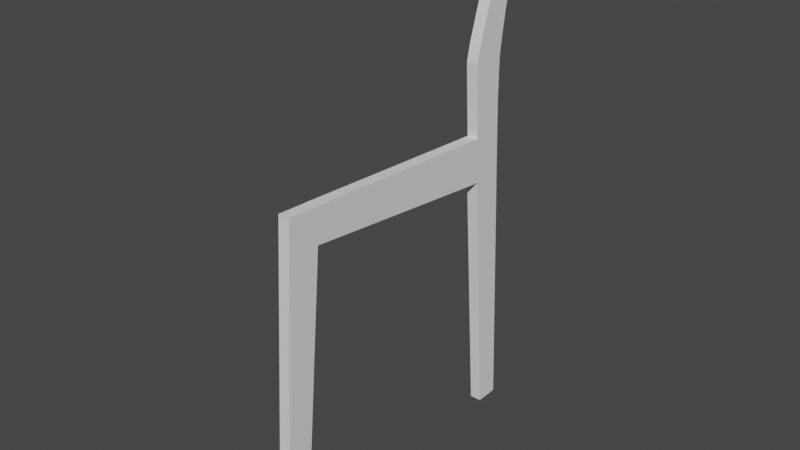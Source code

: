 # Source: Chair.blend  (saved by Blender 2.93.20; exported with 4.5.12 LTS)
import bpy
from mathutils import Matrix  # noqa: F401  (used for matrix-valued properties, if any)

bpy.ops.wm.read_factory_settings(use_empty=True)
scene = bpy.context.scene
scene.name = 'Scene'

# ---- collections
col_collection = bpy.data.collections.new('Collection'); scene.collection.children.link(col_collection)
col_referance_images = bpy.data.collections.new('Referance Images'); col_collection.children.link(col_referance_images)
col_chair = bpy.data.collections.new('Chair'); col_collection.children.link(col_chair)

# ---- world
world_world = bpy.data.worlds.new('World'); scene.world = world_world
world_world.use_nodes = True; world_world.node_tree.nodes.clear()
_N = world_world.node_tree.nodes; _L = world_world.node_tree.links
n0 = _N.new('ShaderNodeOutputWorld'); n0.name = 'World Output'; n0.location = (300, 300)
n1 = _N.new('ShaderNodeBackground'); n1.name = 'Background'; n1.location = (10, 300)
n1.inputs[0].default_value = (0.05088, 0.05088, 0.05088, 1.0)
_L.new(n1.outputs[0], n0.inputs[0])
n0.is_active_output = True
world_world.color = (0.05088, 0.05088, 0.05088)
world_world.use_sun_shadow = False
world_world.sun_shadow_jitter_overblur = 0.0

# ---- meshes
me_cube_001 = bpy.data.meshes.new('Cube.001')
me_cube_001.from_pydata([(-1.0, -0.7945, -1.0), (-1.0, 0.3313, 17.37), (-1.0, 0.5908, -1.0), (-1.0, 2.26, 17.28), (1.0, -0.7945, -1.0), (1.0, 0.3313, 17.37), (1.0, 0.5908, -1.0), (1.0, 2.26, 17.28), (-1.0, 0.2087, 15.37), (-1.0, 2.078, 15.29), (1.0, 2.078, 15.29), (1.0, 0.2087, 15.37), (-1.0, 16.24, 16.52), (1.0, 16.24, 16.52), (-1.0, 16.35, 13.81), (1.0, 16.35, 13.81), (-1.0, 14.45, 16.62), (-1.0, 14.53, 14.0), (1.0, 14.53, 14.0), (1.0, 14.45, 16.62), (-1.0, 16.17, 18.43), (1.0, 16.17, 18.43), (-1.0, 14.33, 18.48), (1.0, 14.33, 18.48), (-1.0, 17.0, -1.0), (1.0, 17.0, -1.0), (-1.0, 15.61, -1.0), (1.0, 15.61, -1.0), (-1.0, 16.17, 20.79), (1.0, 16.17, 20.79), (-1.0, 14.2, 20.84), (1.0, 14.2, 20.84), (-1.0, 16.3, 21.79), (1.0, 16.3, 21.79), (-1.0, 14.43, 21.83), (1.0, 14.43, 21.83), (-1.0, 17.56, 27.93), (1.0, 17.56, 27.93), (-1.0, 16.55, 28.5), (1.0, 16.55, 28.5), (-1.0, 16.53, 23.17), (1.0, 16.53, 23.17), (1.0, 14.91, 23.34), (-1.0, 14.91, 23.34), (-1.0, -0.4568, -1.0), (-1.0, 0.685, 17.35), (1.0, -0.4568, -1.0), (1.0, 0.685, 17.35), (1.0, 0.5515, 15.35), (-1.0, 0.5515, 15.35), (-1.0, 1.896, 17.29), (1.0, 0.2612, -1.0), (-1.0, 1.725, 15.3), (-1.0, 0.2612, -1.0), (1.0, 1.896, 17.29), (1.0, 1.725, 15.3), (-1.0, 0.2321, 15.75), (-1.0, 2.113, 15.67), (1.0, 2.113, 15.67), (1.0, 0.2321, 15.75), (-1.0, 16.33, 14.24), (1.0, 16.33, 14.24), (1.0, 14.51, 14.41), (-1.0, 14.51, 14.41), (1.0, 0.577, 15.73), (-1.0, 0.577, 15.73), (1.0, 1.758, 15.68), (-1.0, 1.758, 15.68), (-1.0, 2.001, 14.44), (1.0, 2.001, 14.44), (1.0, 0.1565, 14.52), (-1.0, 0.1565, 14.52), (-1.0, 0.4947, 14.5), (1.0, 0.4947, 14.5), (1.0, 1.652, 14.45), (-1.0, 1.652, 14.45), (-1.0, 2.988, 15.19), (1.0, 2.988, 15.19), (-1.0, 3.151, 17.23), (1.0, 3.151, 17.23), (-1.0, 3.019, 15.57), (1.0, 3.019, 15.57), (1.0, 16.38, 13.23), (-1.0, 16.38, 13.23), (-1.0, 14.57, 13.42), (1.0, 14.57, 13.42), (-1.0, 14.41, 17.27), (-1.0, 16.21, 17.19), (1.0, 14.41, 17.27), (1.0, 16.21, 17.19), (-1.0, 13.75, 16.66), (1.0, 13.75, 16.66), (-1.0, 13.8, 14.48), (1.0, 13.8, 14.48), (-1.0, 13.82, 14.07), (1.0, 13.82, 14.07), (-1.0, 15.9, 16.54), (1.0, 15.9, 16.54), (-1.0, 16.01, 13.84), (1.0, 16.01, 13.84), (-1.0, 15.83, 18.44), (1.0, 15.83, 18.44), (-1.0, 16.67, -1.0), (1.0, 16.67, -1.0), (-1.0, 15.8, 20.8), (1.0, 15.8, 20.8), (-1.0, 15.95, 21.79), (1.0, 15.95, 21.79), (-1.0, 17.37, 28.04), (1.0, 17.37, 28.04), (1.0, 16.23, 23.2), (-1.0, 16.23, 23.2), (1.0, 15.99, 14.27), (-1.0, 15.99, 14.27), (-1.0, 16.04, 13.27), (1.0, 16.04, 13.27), (1.0, 15.88, 17.21), (-1.0, 15.88, 17.21)], [], [(67, 50, 3, 57), (113, 96, 12, 60), (64, 47, 5, 59), (59, 5, 1, 56), (44, 46, 4, 0), (47, 45, 1, 5), (70, 11, 8, 71), (73, 48, 11, 70), (68, 9, 10, 69), (75, 52, 9, 68), (60, 12, 13, 61), (83, 82, 25, 24), (117, 86, 22, 100), (112, 99, 15, 61), (93, 95, 18, 62), (90, 91, 19, 16), (95, 94, 17, 18), (92, 90, 16, 63), (21, 20, 28, 29), (86, 88, 23, 22), (89, 87, 20, 21), (116, 89, 21, 101), (103, 102, 24, 25), (85, 84, 26, 27), (115, 85, 27, 103), (114, 83, 24, 102), (105, 29, 33, 107), (22, 23, 31, 30), (100, 22, 30, 104), (101, 21, 29, 105), (41, 40, 36, 37), (29, 28, 32, 33), (30, 31, 35, 34), (104, 30, 34, 106), (108, 109, 37, 36), (43, 42, 39, 38), (111, 43, 38, 108), (110, 41, 37, 109), (107, 33, 41, 110), (106, 34, 43, 111), (34, 35, 42, 43), (33, 32, 40, 41), (71, 8, 49, 72), (74, 55, 48, 73), (54, 50, 45, 47), (53, 51, 46, 44), (66, 54, 47, 64), (56, 1, 45, 65), (58, 7, 54, 66), (2, 6, 51, 53), (7, 3, 50, 54), (69, 10, 55, 74), (72, 49, 52, 75), (65, 45, 50, 67), (49, 65, 67, 52), (10, 58, 66, 55), (8, 56, 65, 49), (55, 66, 64, 48), (94, 92, 63, 17), (91, 93, 62, 19), (97, 112, 61, 13), (14, 60, 61, 15), (11, 59, 56, 8), (48, 64, 59, 11), (98, 113, 60, 14), (52, 67, 57, 9), (44, 72, 75, 53), (6, 69, 74, 51), (51, 74, 73, 46), (0, 71, 72, 44), (53, 75, 68, 2), (2, 68, 69, 6), (46, 73, 70, 4), (4, 70, 71, 0), (7, 58, 81, 79), (9, 57, 80, 76), (57, 3, 78, 80), (10, 9, 76, 77), (3, 7, 79, 78), (58, 10, 77, 81), (98, 14, 83, 114), (99, 18, 85, 115), (18, 17, 84, 85), (14, 15, 82, 83), (97, 13, 89, 116), (13, 12, 87, 89), (16, 19, 88, 86), (96, 16, 86, 117), (79, 81, 93, 91), (76, 80, 92, 94), (80, 78, 90, 92), (77, 76, 94, 95), (78, 79, 91, 90), (81, 77, 95, 93), (12, 96, 117, 87), (19, 97, 116, 88), (15, 99, 115, 82), (17, 98, 114, 84), (17, 63, 113, 98), (19, 62, 112, 97), (32, 106, 111, 40), (35, 107, 110, 42), (42, 110, 109, 39), (40, 111, 108, 36), (38, 39, 109, 108), (28, 104, 106, 32), (23, 101, 105, 31), (20, 100, 104, 28), (31, 105, 107, 35), (84, 114, 102, 26), (82, 115, 103, 25), (27, 26, 102, 103), (88, 116, 101, 23), (62, 18, 99, 112), (87, 117, 100, 20), (63, 16, 96, 113)])
_uv = me_cube_001.uv_layers.new(name='UVMap')
_uv.uv.foreach_set('vector', [0.603, 0.2027, 0.625, 0.2027, 0.625, 0.25, 0.603, 0.25, 0.6037, 0.25, 0.625, 0.25, 0.625, 0.25, 0.6038, 0.25, 0.603, 0.7042, 0.625, 0.7042, 0.625, 0.75, 0.603, 0.75, 0.603, 0.75, 0.625, 0.75, 0.625, 1.0, 0.603, 1.0, 0.125, 0.7042, 0.375, 0.7042, 0.375, 0.75, 0.125, 0.75, 0.625, 0.7042, 0.875, 0.7042, 0.875, 0.75, 0.625, 0.75, 0.5862, 0.75, 0.5978, 0.75, 0.5978, 1.0, 0.5862, 1.0, 0.5862, 0.7042, 0.5978, 0.7042, 0.5978, 0.75, 0.5862, 0.75, 0.5862, 0.25, 0.5978, 0.25, 0.5978, 0.5, 0.5862, 0.5, 0.5862, 0.2027, 0.5978, 0.2027, 0.5978, 0.25, 0.5862, 0.25, 0.6038, 0.25, 0.625, 0.25, 0.625, 0.5, 0.6038, 0.5, 0.5987, 0.25, 0.5987, 0.5, 0.5987, 0.5, 0.5987, 0.25, 0.625, 0.25, 0.625, 0.25, 0.625, 0.25, 0.625, 0.25, 0.6037, 0.5, 0.5987, 0.5, 0.5987, 0.5, 0.6038, 0.5, 0.6036, 0.5, 0.5986, 0.5, 0.5986, 0.5, 0.6037, 0.5, 0.875, 0.5, 0.625, 0.5, 0.625, 0.5, 0.875, 0.5, 0.5986, 0.5, 0.5986, 0.25, 0.5986, 0.25, 0.5986, 0.5, 0.6036, 0.25, 0.625, 0.25, 0.625, 0.25, 0.6037, 0.25, 0.625, 0.5, 0.625, 0.25, 0.625, 0.25, 0.625, 0.5, 0.875, 0.5, 0.625, 0.5, 0.625, 0.5, 0.875, 0.5, 0.625, 0.5, 0.625, 0.25, 0.625, 0.25, 0.625, 0.5, 0.625, 0.5, 0.625, 0.5, 0.625, 0.5, 0.625, 0.5, 0.5987, 0.5, 0.5987, 0.25, 0.5987, 0.25, 0.5987, 0.5, 0.5986, 0.5, 0.5986, 0.25, 0.5986, 0.25, 0.5986, 0.5, 0.5987, 0.5, 0.5986, 0.5, 0.5986, 0.5, 0.5987, 0.5, 0.5987, 0.25, 0.5987, 0.25, 0.5987, 0.25, 0.5987, 0.25, 0.625, 0.5, 0.625, 0.5, 0.625, 0.5, 0.625, 0.5, 0.875, 0.5, 0.625, 0.5, 0.625, 0.5, 0.875, 0.5, 0.625, 0.25, 0.625, 0.25, 0.625, 0.25, 0.625, 0.25, 0.625, 0.5, 0.625, 0.5, 0.625, 0.5, 0.625, 0.5, 0.625, 0.5, 0.625, 0.25, 0.625, 0.25, 0.625, 0.5, 0.625, 0.5, 0.625, 0.25, 0.625, 0.25, 0.625, 0.5, 0.875, 0.5, 0.625, 0.5, 0.625, 0.5, 0.875, 0.5, 0.625, 0.25, 0.625, 0.25, 0.625, 0.25, 0.625, 0.25, 0.875, 0.5, 0.625, 0.5, 0.625, 0.5, 0.875, 0.5, 0.875, 0.5, 0.625, 0.5, 0.625, 0.5, 0.875, 0.5, 0.625, 0.25, 0.625, 0.25, 0.625, 0.25, 0.625, 0.25, 0.625, 0.5, 0.625, 0.5, 0.625, 0.5, 0.625, 0.5, 0.625, 0.5, 0.625, 0.5, 0.625, 0.5, 0.625, 0.5, 0.625, 0.25, 0.625, 0.25, 0.625, 0.25, 0.625, 0.25, 0.875, 0.5, 0.625, 0.5, 0.625, 0.5, 0.875, 0.5, 0.625, 0.5, 0.625, 0.25, 0.625, 0.25, 0.625, 0.5, 0.5862, 0.0, 0.5978, 0.0, 0.5978, 0.04584, 0.5862, 0.04584, 0.5862, 0.5473, 0.5978, 0.5473, 0.5978, 0.7042, 0.5862, 0.7042, 0.625, 0.5473, 0.875, 0.5473, 0.875, 0.7042, 0.625, 0.7042, 0.125, 0.5473, 0.375, 0.5473, 0.375, 0.7042, 0.125, 0.7042, 0.603, 0.5473, 0.625, 0.5473, 0.625, 0.7042, 0.603, 0.7042, 0.603, 0.0, 0.625, 0.0, 0.625, 0.04584, 0.603, 0.04584, 0.603, 0.5, 0.625, 0.5, 0.625, 0.5473, 0.603, 0.5473, 0.125, 0.5, 0.375, 0.5, 0.375, 0.5473, 0.125, 0.5473, 0.625, 0.5, 0.875, 0.5, 0.875, 0.5473, 0.625, 0.5473, 0.5862, 0.5, 0.5978, 0.5, 0.5978, 0.5473, 0.5862, 0.5473, 0.5862, 0.04584, 0.5978, 0.04584, 0.5978, 0.2027, 0.5862, 0.2027, 0.603, 0.04584, 0.625, 0.04584, 0.625, 0.2027, 0.603, 0.2027, 0.5978, 0.04584, 0.603, 0.04584, 0.603, 0.2027, 0.5978, 0.2027, 0.5978, 0.5, 0.603, 0.5, 0.603, 0.5473, 0.5978, 0.5473, 0.5978, 0.0, 0.603, 0.0, 0.603, 0.04584, 0.5978, 0.04584, 0.5978, 0.5473, 0.603, 0.5473, 0.603, 0.7042, 0.5978, 0.7042, 0.5986, 0.25, 0.6036, 0.25, 0.6037, 0.25, 0.5986, 0.25, 0.625, 0.5, 0.6036, 0.5, 0.6037, 0.5, 0.625, 0.5, 0.625, 0.5, 0.6037, 0.5, 0.6038, 0.5, 0.625, 0.5, 0.5987, 0.25, 0.6038, 0.25, 0.6038, 0.5, 0.5987, 0.5, 0.5978, 0.75, 0.603, 0.75, 0.603, 1.0, 0.5978, 1.0, 0.5978, 0.7042, 0.603, 0.7042, 0.603, 0.75, 0.5978, 0.75, 0.5987, 0.25, 0.6037, 0.25, 0.6038, 0.25, 0.5987, 0.25, 0.5978, 0.2027, 0.603, 0.2027, 0.603, 0.25, 0.5978, 0.25, 0.375, 0.04584, 0.5862, 0.04584, 0.5862, 0.2027, 0.375, 0.2027, 0.375, 0.5, 0.5862, 0.5, 0.5862, 0.5473, 0.375, 0.5473, 0.375, 0.5473, 0.5862, 0.5473, 0.5862, 0.7042, 0.375, 0.7042, 0.375, 0.0, 0.5862, 0.0, 0.5862, 0.04584, 0.375, 0.04584, 0.375, 0.2027, 0.5862, 0.2027, 0.5862, 0.25, 0.375, 0.25, 0.375, 0.25, 0.5862, 0.25, 0.5862, 0.5, 0.375, 0.5, 0.375, 0.7042, 0.5862, 0.7042, 0.5862, 0.75, 0.375, 0.75, 0.375, 0.75, 0.5862, 0.75, 0.5862, 1.0, 0.375, 1.0, 0.625, 0.5, 0.603, 0.5, 0.603, 0.5, 0.625, 0.5, 0.5978, 0.25, 0.603, 0.25, 0.603, 0.25, 0.5978, 0.25, 0.603, 0.25, 0.625, 0.25, 0.625, 0.25, 0.603, 0.25, 0.5978, 0.5, 0.5978, 0.25, 0.5978, 0.25, 0.5978, 0.5, 0.875, 0.5, 0.625, 0.5, 0.625, 0.5, 0.875, 0.5, 0.603, 0.5, 0.5978, 0.5, 0.5978, 0.5, 0.603, 0.5, 0.5987, 0.25, 0.5987, 0.25, 0.5987, 0.25, 0.5987, 0.25, 0.5987, 0.5, 0.5986, 0.5, 0.5986, 0.5, 0.5987, 0.5, 0.5986, 0.5, 0.5986, 0.25, 0.5986, 0.25, 0.5986, 0.5, 0.5987, 0.25, 0.5987, 0.5, 0.5987, 0.5, 0.5987, 0.25, 0.625, 0.5, 0.625, 0.5, 0.625, 0.5, 0.625, 0.5, 0.625, 0.5, 0.625, 0.25, 0.625, 0.25, 0.625, 0.5, 0.875, 0.5, 0.625, 0.5, 0.625, 0.5, 0.875, 0.5, 0.625, 0.25, 0.625, 0.25, 0.625, 0.25, 0.625, 0.25, 0.625, 0.5, 0.603, 0.5, 0.6036, 0.5, 0.625, 0.5, 0.5978, 0.25, 0.603, 0.25, 0.6036, 0.25, 0.5986, 0.25, 0.603, 0.25, 0.625, 0.25, 0.625, 0.25, 0.6036, 0.25, 0.5978, 0.5, 0.5978, 0.25, 0.5986, 0.25, 0.5986, 0.5, 0.875, 0.5, 0.625, 0.5, 0.625, 0.5, 0.875, 0.5, 0.603, 0.5, 0.5978, 0.5, 0.5986, 0.5, 0.6036, 0.5, 0.625, 0.25, 0.625, 0.25, 0.625, 0.25, 0.625, 0.25, 0.625, 0.5, 0.625, 0.5, 0.625, 0.5, 0.625, 0.5, 0.5987, 0.5, 0.5987, 0.5, 0.5987, 0.5, 0.5987, 0.5, 0.5986, 0.25, 0.5987, 0.25, 0.5987, 0.25, 0.5986, 0.25, 0.5986, 0.25, 0.6037, 0.25, 0.6037, 0.25, 0.5987, 0.25, 0.625, 0.5, 0.6037, 0.5, 0.6037, 0.5, 0.625, 0.5, 0.625, 0.25, 0.625, 0.25, 0.625, 0.25, 0.625, 0.25, 0.625, 0.5, 0.625, 0.5, 0.625, 0.5, 0.625, 0.5, 0.625, 0.5, 0.625, 0.5, 0.625, 0.5, 0.625, 0.5, 0.625, 0.25, 0.625, 0.25, 0.625, 0.25, 0.625, 0.25, 0.875, 0.5, 0.625, 0.5, 0.625, 0.5, 0.875, 0.5, 0.625, 0.25, 0.625, 0.25, 0.625, 0.25, 0.625, 0.25, 0.625, 0.5, 0.625, 0.5, 0.625, 0.5, 0.625, 0.5, 0.625, 0.25, 0.625, 0.25, 0.625, 0.25, 0.625, 0.25, 0.625, 0.5, 0.625, 0.5, 0.625, 0.5, 0.625, 0.5, 0.5986, 0.25, 0.5987, 0.25, 0.5987, 0.25, 0.5986, 0.25, 0.5987, 0.5, 0.5987, 0.5, 0.5987, 0.5, 0.5987, 0.5, 0.5986, 0.5, 0.5986, 0.25, 0.5987, 0.25, 0.5987, 0.5, 0.625, 0.5, 0.625, 0.5, 0.625, 0.5, 0.625, 0.5, 0.6037, 0.5, 0.5986, 0.5, 0.5987, 0.5, 0.6037, 0.5, 0.625, 0.25, 0.625, 0.25, 0.625, 0.25, 0.625, 0.25, 0.6037, 0.25, 0.625, 0.25, 0.625, 0.25, 0.6037, 0.25])
me_cube_001.use_remesh_fix_poles = True
me_cube_001.use_remesh_preserve_attributes = False
me_cube_001.update()

# ---- objects
ob_front_ortographic_reference = bpy.data.objects.new('Front Ortographic reference ', None)
ob_right_ortographic_reference = bpy.data.objects.new('Right Ortographic reference ', None)
ob_top_ortographic_reference = bpy.data.objects.new('Top Ortographic reference ', None)
ob_cube = bpy.data.objects.new('Cube', me_cube_001)

# ---- transforms, parenting, visibility, modifiers, constraints
ob_front_ortographic_reference.location = (0.0, 2.485, 2.034)
ob_front_ortographic_reference.rotation_euler = (1.571, -0.0, -0.0)
ob_front_ortographic_reference.empty_display_type = 'IMAGE'
ob_front_ortographic_reference.empty_display_size = 5.0
ob_front_ortographic_reference.use_empty_image_alpha = True
ob_front_ortographic_reference.color = (1.0, 1.0, 1.0, 0.5)
ob_front_ortographic_reference.hide_select = True
ob_right_ortographic_reference.location = (-2.532, 0.0, 2.034)
ob_right_ortographic_reference.rotation_euler = (1.571, -0.0, 1.571)
ob_right_ortographic_reference.empty_display_type = 'IMAGE'
ob_right_ortographic_reference.empty_display_size = 5.0
ob_right_ortographic_reference.use_empty_image_alpha = True
ob_right_ortographic_reference.color = (1.0, 1.0, 1.0, 0.5)
ob_right_ortographic_reference.hide_select = True
ob_top_ortographic_reference.location = (0.0, 0.0, 0.0)
ob_top_ortographic_reference.empty_display_type = 'IMAGE'
ob_top_ortographic_reference.empty_display_size = 5.0
ob_top_ortographic_reference.use_empty_image_alpha = True
ob_top_ortographic_reference.color = (1.0, 1.0, 1.0, 0.5)
ob_top_ortographic_reference.hide_select = True
ob_cube.location = (1.267, -1.061, 0.1275)
ob_cube.scale = (0.0426, 0.1275, 0.1275)
_m = ob_cube.modifiers.new('Subdivision', 'SUBSURF')
_m.subdivision_type = 'SIMPLE'
_m.levels = 3

# ---- collection membership
col_referance_images.objects.link(ob_front_ortographic_reference)
col_referance_images.objects.link(ob_right_ortographic_reference)
col_referance_images.objects.link(ob_top_ortographic_reference)
col_chair.objects.link(ob_cube)

# ---- scene / render settings (as saved in the file)
scene.frame_start = 1; scene.frame_end = 250; scene.frame_set(1)
scene.render.engine = 'BLENDER_EEVEE_NEXT'
scene.cycles.use_denoising = False
scene.cycles.samples = 128
scene.cycles.sampling_pattern = 'TABULATED_SOBOL'
scene.cycles.use_adaptive_sampling = False
scene.cycles.use_light_tree = False
scene.view_settings.view_transform = 'Filmic'
bpy.context.view_layer.update()

# ---- added for rendering (the .blend has no active camera and no usable light): camera, sun
cam_auto = bpy.data.cameras.new('AutoCamera')
cam_auto.lens = 50.0
cam_auto.sensor_width = 36.0
cam_auto.clip_end = 1000.0
ob_auto_camera = bpy.data.objects.new('AutoCamera', cam_auto)
scene.collection.objects.link(ob_auto_camera)
ob_auto_camera.location = (5.36879, -4.91362, 5.16254)
ob_auto_camera.rotation_euler = (1.09748, -7.21219e-08, 0.694738)
scene.camera = ob_auto_camera
light_auto_sun = bpy.data.lights.new('AutoSun', 'SUN')
light_auto_sun.energy = 3.0
light_auto_sun.angle = 0.0523599
ob_auto_sun = bpy.data.objects.new('AutoSun', light_auto_sun)
scene.collection.objects.link(ob_auto_sun)
ob_auto_sun.rotation_euler = (0.872665, 0.174533, 0.523599)
bpy.context.view_layer.update()
